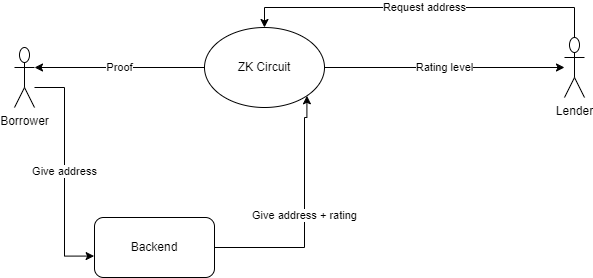

The diagram above was exported from draw.io. Its source (the exported page's mxGraphModel, read from the mxfile embedded in the PNG):
<mxGraphModel dx="1050" dy="577" grid="1" gridSize="10" guides="1" tooltips="1" connect="1" arrows="1" fold="1" page="1" pageScale="1" pageWidth="850" pageHeight="1100" math="0" shadow="0">
  <root>
    <mxCell id="0" />
    <mxCell id="1" parent="0" />
    <mxCell id="A8BgsI0UOJrtvhFvhspc-1" value="Borrower" style="shape=umlActor;verticalLabelPosition=bottom;verticalAlign=top;html=1;outlineConnect=0;" parent="1" vertex="1">
      <mxGeometry x="60" y="290" width="20" height="60" as="geometry" />
    </mxCell>
    <mxCell id="nd8Z7lJuWO7qZR5yDIBj-10" value="Give address + rating" style="edgeStyle=orthogonalEdgeStyle;rounded=0;orthogonalLoop=1;jettySize=auto;html=1;entryX=1;entryY=1;entryDx=0;entryDy=0;" edge="1" parent="1" source="A8BgsI0UOJrtvhFvhspc-2" target="A8BgsI0UOJrtvhFvhspc-6">
      <mxGeometry relative="1" as="geometry">
        <Array as="points">
          <mxPoint x="350" y="490" />
          <mxPoint x="350" y="360" />
          <mxPoint x="352" y="360" />
        </Array>
      </mxGeometry>
    </mxCell>
    <mxCell id="A8BgsI0UOJrtvhFvhspc-2" value="Backend" style="rounded=1;whiteSpace=wrap;html=1;" parent="1" vertex="1">
      <mxGeometry x="140" y="460" width="120" height="60" as="geometry" />
    </mxCell>
    <mxCell id="nd8Z7lJuWO7qZR5yDIBj-4" value="Rating level" style="edgeStyle=orthogonalEdgeStyle;rounded=0;orthogonalLoop=1;jettySize=auto;html=1;" edge="1" parent="1" source="A8BgsI0UOJrtvhFvhspc-6" target="nd8Z7lJuWO7qZR5yDIBj-1">
      <mxGeometry relative="1" as="geometry" />
    </mxCell>
    <mxCell id="A8BgsI0UOJrtvhFvhspc-6" value="ZK Circuit" style="ellipse;whiteSpace=wrap;html=1;" parent="1" vertex="1">
      <mxGeometry x="250" y="270" width="120" height="80" as="geometry" />
    </mxCell>
    <mxCell id="nd8Z7lJuWO7qZR5yDIBj-8" value="Request address" style="edgeStyle=orthogonalEdgeStyle;rounded=0;orthogonalLoop=1;jettySize=auto;html=1;entryX=0.5;entryY=0;entryDx=0;entryDy=0;" edge="1" parent="1" source="nd8Z7lJuWO7qZR5yDIBj-1" target="A8BgsI0UOJrtvhFvhspc-6">
      <mxGeometry relative="1" as="geometry">
        <Array as="points">
          <mxPoint x="620" y="250" />
          <mxPoint x="310" y="250" />
        </Array>
      </mxGeometry>
    </mxCell>
    <mxCell id="nd8Z7lJuWO7qZR5yDIBj-1" value="Lender" style="shape=umlActor;verticalLabelPosition=bottom;verticalAlign=top;html=1;outlineConnect=0;" vertex="1" parent="1">
      <mxGeometry x="610" y="280" width="20" height="60" as="geometry" />
    </mxCell>
    <mxCell id="nd8Z7lJuWO7qZR5yDIBj-2" value="Give address" style="edgeStyle=orthogonalEdgeStyle;rounded=0;orthogonalLoop=1;jettySize=auto;html=1;entryX=-0.003;entryY=0.643;entryDx=0;entryDy=0;entryPerimeter=0;" edge="1" parent="1" source="A8BgsI0UOJrtvhFvhspc-1" target="A8BgsI0UOJrtvhFvhspc-2">
      <mxGeometry relative="1" as="geometry">
        <Array as="points">
          <mxPoint x="110" y="330" />
          <mxPoint x="110" y="499" />
        </Array>
      </mxGeometry>
    </mxCell>
    <mxCell id="nd8Z7lJuWO7qZR5yDIBj-6" value="Proof" style="edgeStyle=orthogonalEdgeStyle;rounded=0;orthogonalLoop=1;jettySize=auto;html=1;entryX=1;entryY=0.3333333333333333;entryDx=0;entryDy=0;entryPerimeter=0;" edge="1" parent="1" source="A8BgsI0UOJrtvhFvhspc-6" target="A8BgsI0UOJrtvhFvhspc-1">
      <mxGeometry relative="1" as="geometry" />
    </mxCell>
  </root>
</mxGraphModel>